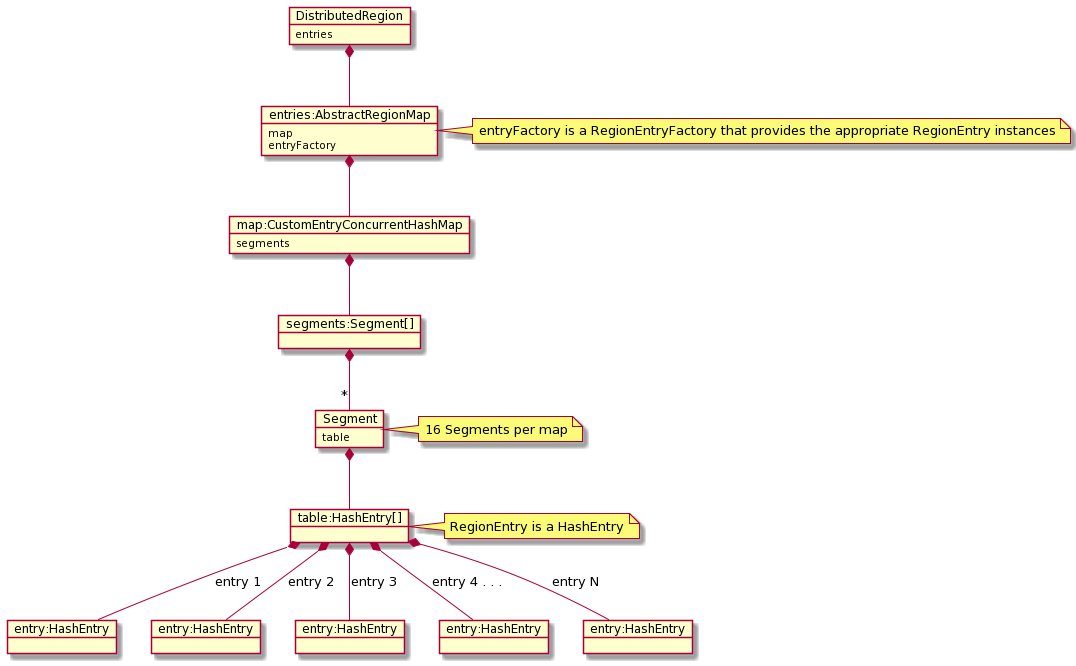

The diagram above was rendered by PlantUML. Its source (embedded in the PNG):
@startuml
object "DistributedRegion" as region
region : entries
object "entries:AbstractRegionMap" as entries
entries : map
entries : entryFactory
object "map:CustomEntryConcurrentHashMap" as map
map : segments
object "segments:Segment[]" as segments
object "Segment" as segment
segment : table
object "table:HashEntry[]" as table
object "entry:HashEntry" as entry1
object "entry:HashEntry" as entry2
object "entry:HashEntry" as entry3
object "entry:HashEntry" as entry4
object "entry:HashEntry" as entryN

region *-- entries
entries *-- map
map *-- segments
segments *--  "*" segment
segment *-- table
table  *--  entry1 : entry 1
table  *--  entry2 : entry 2
table  *--  entry3 : entry 3
table  *--  entry4 : entry 4 . . .
table  *--  entryN : entry N

note right of entries : entryFactory is a RegionEntryFactory that provides the appropriate RegionEntry instances
note right of segment : 16 Segments per map
note right of table : RegionEntry is a HashEntry
@enduml